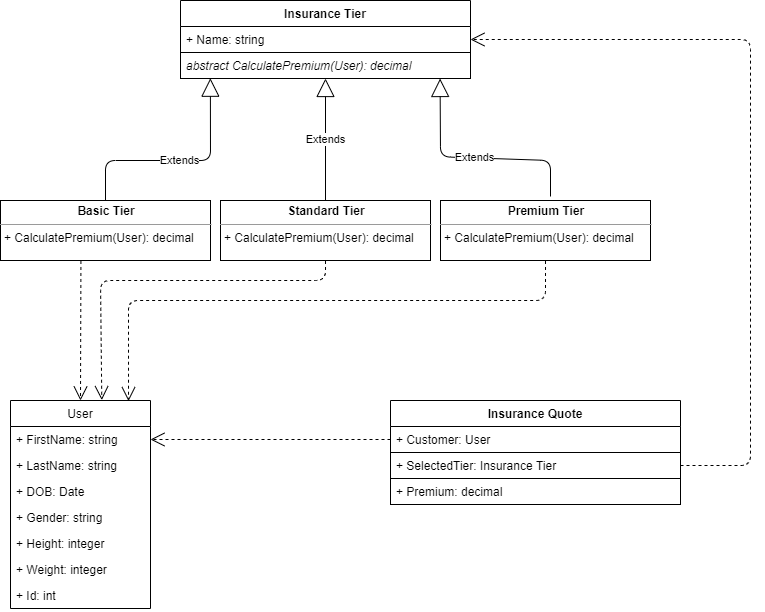

The diagram above was exported from draw.io. Its source (the exported page's mxGraphModel, read from the mxfile embedded in the PNG):
<mxGraphModel dx="1220" dy="1051" grid="1" gridSize="10" guides="1" tooltips="1" connect="1" arrows="1" fold="1" page="1" pageScale="1" pageWidth="827" pageHeight="1169" math="0" shadow="0">
  <root>
    <mxCell id="0" />
    <mxCell id="1" parent="0" />
    <mxCell id="6gpH9-xlqB99s6N8SwVj-15" value="User" style="swimlane;fontStyle=0;childLayout=stackLayout;horizontal=1;startSize=26;fillColor=none;horizontalStack=0;resizeParent=1;resizeParentMax=0;resizeLast=0;collapsible=1;marginBottom=0;" parent="1" vertex="1">
      <mxGeometry x="60" y="440" width="140" height="208" as="geometry" />
    </mxCell>
    <mxCell id="6gpH9-xlqB99s6N8SwVj-16" value="+ FirstName: string" style="text;strokeColor=none;fillColor=none;align=left;verticalAlign=top;spacingLeft=4;spacingRight=4;overflow=hidden;rotatable=0;points=[[0,0.5],[1,0.5]];portConstraint=eastwest;" parent="6gpH9-xlqB99s6N8SwVj-15" vertex="1">
      <mxGeometry y="26" width="140" height="26" as="geometry" />
    </mxCell>
    <mxCell id="6gpH9-xlqB99s6N8SwVj-17" value="+ LastName: string" style="text;strokeColor=none;fillColor=none;align=left;verticalAlign=top;spacingLeft=4;spacingRight=4;overflow=hidden;rotatable=0;points=[[0,0.5],[1,0.5]];portConstraint=eastwest;" parent="6gpH9-xlqB99s6N8SwVj-15" vertex="1">
      <mxGeometry y="52" width="140" height="26" as="geometry" />
    </mxCell>
    <mxCell id="6gpH9-xlqB99s6N8SwVj-18" value="+ DOB: Date" style="text;strokeColor=none;fillColor=none;align=left;verticalAlign=top;spacingLeft=4;spacingRight=4;overflow=hidden;rotatable=0;points=[[0,0.5],[1,0.5]];portConstraint=eastwest;" parent="6gpH9-xlqB99s6N8SwVj-15" vertex="1">
      <mxGeometry y="78" width="140" height="26" as="geometry" />
    </mxCell>
    <mxCell id="6gpH9-xlqB99s6N8SwVj-22" value="+ Gender: string" style="text;strokeColor=none;fillColor=none;align=left;verticalAlign=top;spacingLeft=4;spacingRight=4;overflow=hidden;rotatable=0;points=[[0,0.5],[1,0.5]];portConstraint=eastwest;" parent="6gpH9-xlqB99s6N8SwVj-15" vertex="1">
      <mxGeometry y="104" width="140" height="26" as="geometry" />
    </mxCell>
    <mxCell id="6gpH9-xlqB99s6N8SwVj-23" value="+ Height: integer" style="text;strokeColor=none;fillColor=none;align=left;verticalAlign=top;spacingLeft=4;spacingRight=4;overflow=hidden;rotatable=0;points=[[0,0.5],[1,0.5]];portConstraint=eastwest;" parent="6gpH9-xlqB99s6N8SwVj-15" vertex="1">
      <mxGeometry y="130" width="140" height="26" as="geometry" />
    </mxCell>
    <mxCell id="6gpH9-xlqB99s6N8SwVj-24" value="+ Weight: integer" style="text;strokeColor=none;fillColor=none;align=left;verticalAlign=top;spacingLeft=4;spacingRight=4;overflow=hidden;rotatable=0;points=[[0,0.5],[1,0.5]];portConstraint=eastwest;" parent="6gpH9-xlqB99s6N8SwVj-15" vertex="1">
      <mxGeometry y="156" width="140" height="26" as="geometry" />
    </mxCell>
    <mxCell id="6gpH9-xlqB99s6N8SwVj-61" value="+ Id: int" style="text;strokeColor=none;fillColor=none;align=left;verticalAlign=top;spacingLeft=4;spacingRight=4;overflow=hidden;rotatable=0;points=[[0,0.5],[1,0.5]];portConstraint=eastwest;" parent="6gpH9-xlqB99s6N8SwVj-15" vertex="1">
      <mxGeometry y="182" width="140" height="26" as="geometry" />
    </mxCell>
    <object label="&lt;p style=&quot;margin: 0px ; margin-top: 4px ; text-align: center&quot;&gt;&lt;b&gt;Basic Tier&lt;/b&gt;&lt;/p&gt;&lt;hr size=&quot;1&quot;&gt;&lt;p style=&quot;margin: 0px ; margin-left: 4px&quot;&gt;&lt;span&gt;+ CalculatePremium(User): decimal&lt;/span&gt;&lt;/p&gt;" id="6gpH9-xlqB99s6N8SwVj-32">
      <mxCell style="verticalAlign=top;align=left;overflow=fill;fontSize=12;fontFamily=Helvetica;html=1;" parent="1" vertex="1">
        <mxGeometry x="50" y="240" width="210" height="60" as="geometry" />
      </mxCell>
    </object>
    <mxCell id="6gpH9-xlqB99s6N8SwVj-40" value="Extends" style="endArrow=block;endSize=16;endFill=0;html=1;exitX=0.5;exitY=0;exitDx=0;exitDy=0;entryX=0.103;entryY=0.989;entryDx=0;entryDy=0;entryPerimeter=0;" parent="1" source="6gpH9-xlqB99s6N8SwVj-32" target="6gpH9-xlqB99s6N8SwVj-27" edge="1">
      <mxGeometry width="160" relative="1" as="geometry">
        <mxPoint x="110" y="180" as="sourcePoint" />
        <mxPoint x="320" y="160" as="targetPoint" />
        <Array as="points">
          <mxPoint x="155" y="200" />
          <mxPoint x="260" y="200" />
        </Array>
      </mxGeometry>
    </mxCell>
    <object label="&lt;p style=&quot;margin: 0px ; margin-top: 4px ; text-align: center&quot;&gt;&lt;b&gt;Standard Tier&lt;/b&gt;&lt;/p&gt;&lt;hr size=&quot;1&quot;&gt;&lt;p style=&quot;margin: 0px ; margin-left: 4px&quot;&gt;&lt;span&gt;+ CalculatePremium(User): decimal&lt;/span&gt;&lt;/p&gt;" id="6gpH9-xlqB99s6N8SwVj-42">
      <mxCell style="verticalAlign=top;align=left;overflow=fill;fontSize=12;fontFamily=Helvetica;html=1;" parent="1" vertex="1">
        <mxGeometry x="270" y="240" width="210" height="60" as="geometry" />
      </mxCell>
    </object>
    <object label="&lt;p style=&quot;margin: 0px ; margin-top: 4px ; text-align: center&quot;&gt;&lt;b&gt;Premium Tier&lt;/b&gt;&lt;/p&gt;&lt;hr size=&quot;1&quot;&gt;&lt;p style=&quot;margin: 0px ; margin-left: 4px&quot;&gt;&lt;span&gt;+ CalculatePremium(User): decimal&lt;/span&gt;&lt;/p&gt;" id="6gpH9-xlqB99s6N8SwVj-43">
      <mxCell style="verticalAlign=top;align=left;overflow=fill;fontSize=12;fontFamily=Helvetica;html=1;" parent="1" vertex="1">
        <mxGeometry x="490" y="240" width="210" height="60" as="geometry" />
      </mxCell>
    </object>
    <mxCell id="6gpH9-xlqB99s6N8SwVj-44" value="Extends" style="endArrow=block;endSize=16;endFill=0;html=1;exitX=0.5;exitY=0;exitDx=0;exitDy=0;" parent="1" source="6gpH9-xlqB99s6N8SwVj-42" target="6gpH9-xlqB99s6N8SwVj-27" edge="1">
      <mxGeometry width="160" relative="1" as="geometry">
        <mxPoint x="165" y="250" as="sourcePoint" />
        <mxPoint x="370" y="129" as="targetPoint" />
      </mxGeometry>
    </mxCell>
    <mxCell id="6gpH9-xlqB99s6N8SwVj-45" value="Extends" style="endArrow=block;endSize=16;endFill=0;html=1;entryX=0.102;entryY=1.143;entryDx=0;entryDy=0;entryPerimeter=0;" parent="1" edge="1">
      <mxGeometry width="160" relative="1" as="geometry">
        <mxPoint x="600" y="236" as="sourcePoint" />
        <mxPoint x="489.58000000000015" y="117.99799999999996" as="targetPoint" />
        <Array as="points">
          <mxPoint x="600" y="200" />
          <mxPoint x="490" y="196.28" />
        </Array>
      </mxGeometry>
    </mxCell>
    <mxCell id="6gpH9-xlqB99s6N8SwVj-46" value="Insurance Quote" style="swimlane;fontStyle=1;childLayout=stackLayout;horizontal=1;startSize=26;fillColor=none;horizontalStack=0;resizeParent=1;resizeParentMax=0;resizeLast=0;collapsible=1;marginBottom=0;" parent="1" vertex="1">
      <mxGeometry x="440" y="440" width="290" height="104" as="geometry">
        <mxRectangle x="330" y="40" width="110" height="26" as="alternateBounds" />
      </mxGeometry>
    </mxCell>
    <mxCell id="6gpH9-xlqB99s6N8SwVj-47" value="+ Customer: User" style="text;fillColor=none;align=left;verticalAlign=top;spacingLeft=4;spacingRight=4;overflow=hidden;rotatable=0;points=[[0,0.5],[1,0.5]];portConstraint=eastwest;" parent="6gpH9-xlqB99s6N8SwVj-46" vertex="1">
      <mxGeometry y="26" width="290" height="26" as="geometry" />
    </mxCell>
    <mxCell id="6gpH9-xlqB99s6N8SwVj-48" value="+ SelectedTier: Insurance Tier" style="text;fillColor=none;align=left;verticalAlign=top;spacingLeft=4;spacingRight=4;overflow=hidden;rotatable=0;points=[[0,0.5],[1,0.5]];portConstraint=eastwest;strokeColor=#000000;fontStyle=0" parent="6gpH9-xlqB99s6N8SwVj-46" vertex="1">
      <mxGeometry y="52" width="290" height="26" as="geometry" />
    </mxCell>
    <mxCell id="6gpH9-xlqB99s6N8SwVj-49" value="+ Premium: decimal&#10;" style="text;fillColor=none;align=left;verticalAlign=top;spacingLeft=4;spacingRight=4;overflow=hidden;rotatable=0;points=[[0,0.5],[1,0.5]];portConstraint=eastwest;strokeColor=#000000;fontStyle=0" parent="6gpH9-xlqB99s6N8SwVj-46" vertex="1">
      <mxGeometry y="78" width="290" height="26" as="geometry" />
    </mxCell>
    <mxCell id="6gpH9-xlqB99s6N8SwVj-25" value="Insurance Tier" style="swimlane;fontStyle=1;childLayout=stackLayout;horizontal=1;startSize=26;fillColor=none;horizontalStack=0;resizeParent=1;resizeParentMax=0;resizeLast=0;collapsible=1;marginBottom=0;" parent="1" vertex="1">
      <mxGeometry x="230" y="40" width="290" height="78" as="geometry">
        <mxRectangle x="330" y="40" width="110" height="26" as="alternateBounds" />
      </mxGeometry>
    </mxCell>
    <mxCell id="6gpH9-xlqB99s6N8SwVj-26" value="+ Name: string" style="text;fillColor=none;align=left;verticalAlign=top;spacingLeft=4;spacingRight=4;overflow=hidden;rotatable=0;points=[[0,0.5],[1,0.5]];portConstraint=eastwest;" parent="6gpH9-xlqB99s6N8SwVj-25" vertex="1">
      <mxGeometry y="26" width="290" height="26" as="geometry" />
    </mxCell>
    <mxCell id="6gpH9-xlqB99s6N8SwVj-27" value="abstract CalculatePremium(User): decimal" style="text;fillColor=none;align=left;verticalAlign=top;spacingLeft=4;spacingRight=4;overflow=hidden;rotatable=0;points=[[0,0.5],[1,0.5]];portConstraint=eastwest;strokeColor=#000000;fontStyle=2" parent="6gpH9-xlqB99s6N8SwVj-25" vertex="1">
      <mxGeometry y="52" width="290" height="26" as="geometry" />
    </mxCell>
    <mxCell id="6gpH9-xlqB99s6N8SwVj-54" value="" style="endArrow=open;endSize=12;dashed=1;html=1;entryX=1;entryY=0.5;entryDx=0;entryDy=0;exitX=1;exitY=0.5;exitDx=0;exitDy=0;" parent="1" source="6gpH9-xlqB99s6N8SwVj-48" target="6gpH9-xlqB99s6N8SwVj-26" edge="1">
      <mxGeometry width="160" relative="1" as="geometry">
        <mxPoint x="380" y="400" as="sourcePoint" />
        <mxPoint x="540" y="400" as="targetPoint" />
        <Array as="points">
          <mxPoint x="800" y="505" />
          <mxPoint x="800" y="79" />
        </Array>
      </mxGeometry>
    </mxCell>
    <mxCell id="6gpH9-xlqB99s6N8SwVj-55" value="" style="endArrow=open;endSize=12;dashed=1;html=1;entryX=1;entryY=0.5;entryDx=0;entryDy=0;exitX=0;exitY=0.5;exitDx=0;exitDy=0;" parent="1" source="6gpH9-xlqB99s6N8SwVj-47" target="6gpH9-xlqB99s6N8SwVj-16" edge="1">
      <mxGeometry x="-0.0833" width="160" relative="1" as="geometry">
        <mxPoint x="350" y="540" as="sourcePoint" />
        <mxPoint x="410" y="410" as="targetPoint" />
        <Array as="points" />
        <mxPoint as="offset" />
      </mxGeometry>
    </mxCell>
    <mxCell id="6gpH9-xlqB99s6N8SwVj-58" value="" style="endArrow=open;endSize=12;dashed=1;html=1;entryX=0.5;entryY=0;entryDx=0;entryDy=0;exitX=0.383;exitY=1.008;exitDx=0;exitDy=0;exitPerimeter=0;" parent="1" source="6gpH9-xlqB99s6N8SwVj-32" target="6gpH9-xlqB99s6N8SwVj-15" edge="1">
      <mxGeometry x="-0.0833" width="160" relative="1" as="geometry">
        <mxPoint x="180" y="300" as="sourcePoint" />
        <mxPoint x="-60" y="300" as="targetPoint" />
        <Array as="points" />
        <mxPoint as="offset" />
      </mxGeometry>
    </mxCell>
    <mxCell id="6gpH9-xlqB99s6N8SwVj-59" value="" style="endArrow=open;endSize=12;dashed=1;html=1;entryX=0.652;entryY=-0.002;entryDx=0;entryDy=0;exitX=0.383;exitY=1.008;exitDx=0;exitDy=0;exitPerimeter=0;entryPerimeter=0;" parent="1" target="6gpH9-xlqB99s6N8SwVj-15" edge="1">
      <mxGeometry x="-0.0833" width="160" relative="1" as="geometry">
        <mxPoint x="375.0100000000001" y="300.48" as="sourcePoint" />
        <mxPoint x="374.58000000000004" y="440" as="targetPoint" />
        <Array as="points">
          <mxPoint x="375" y="320" />
          <mxPoint x="150" y="320" />
        </Array>
        <mxPoint as="offset" />
      </mxGeometry>
    </mxCell>
    <mxCell id="6gpH9-xlqB99s6N8SwVj-60" value="" style="endArrow=open;endSize=12;dashed=1;html=1;entryX=0.843;entryY=0.003;entryDx=0;entryDy=0;exitX=0.383;exitY=1.008;exitDx=0;exitDy=0;exitPerimeter=0;entryPerimeter=0;" parent="1" target="6gpH9-xlqB99s6N8SwVj-15" edge="1">
      <mxGeometry x="-0.0833" width="160" relative="1" as="geometry">
        <mxPoint x="595.01" y="300.48" as="sourcePoint" />
        <mxPoint x="594.5799999999999" y="440" as="targetPoint" />
        <Array as="points">
          <mxPoint x="595" y="340" />
          <mxPoint x="178" y="340" />
        </Array>
        <mxPoint as="offset" />
      </mxGeometry>
    </mxCell>
  </root>
</mxGraphModel>